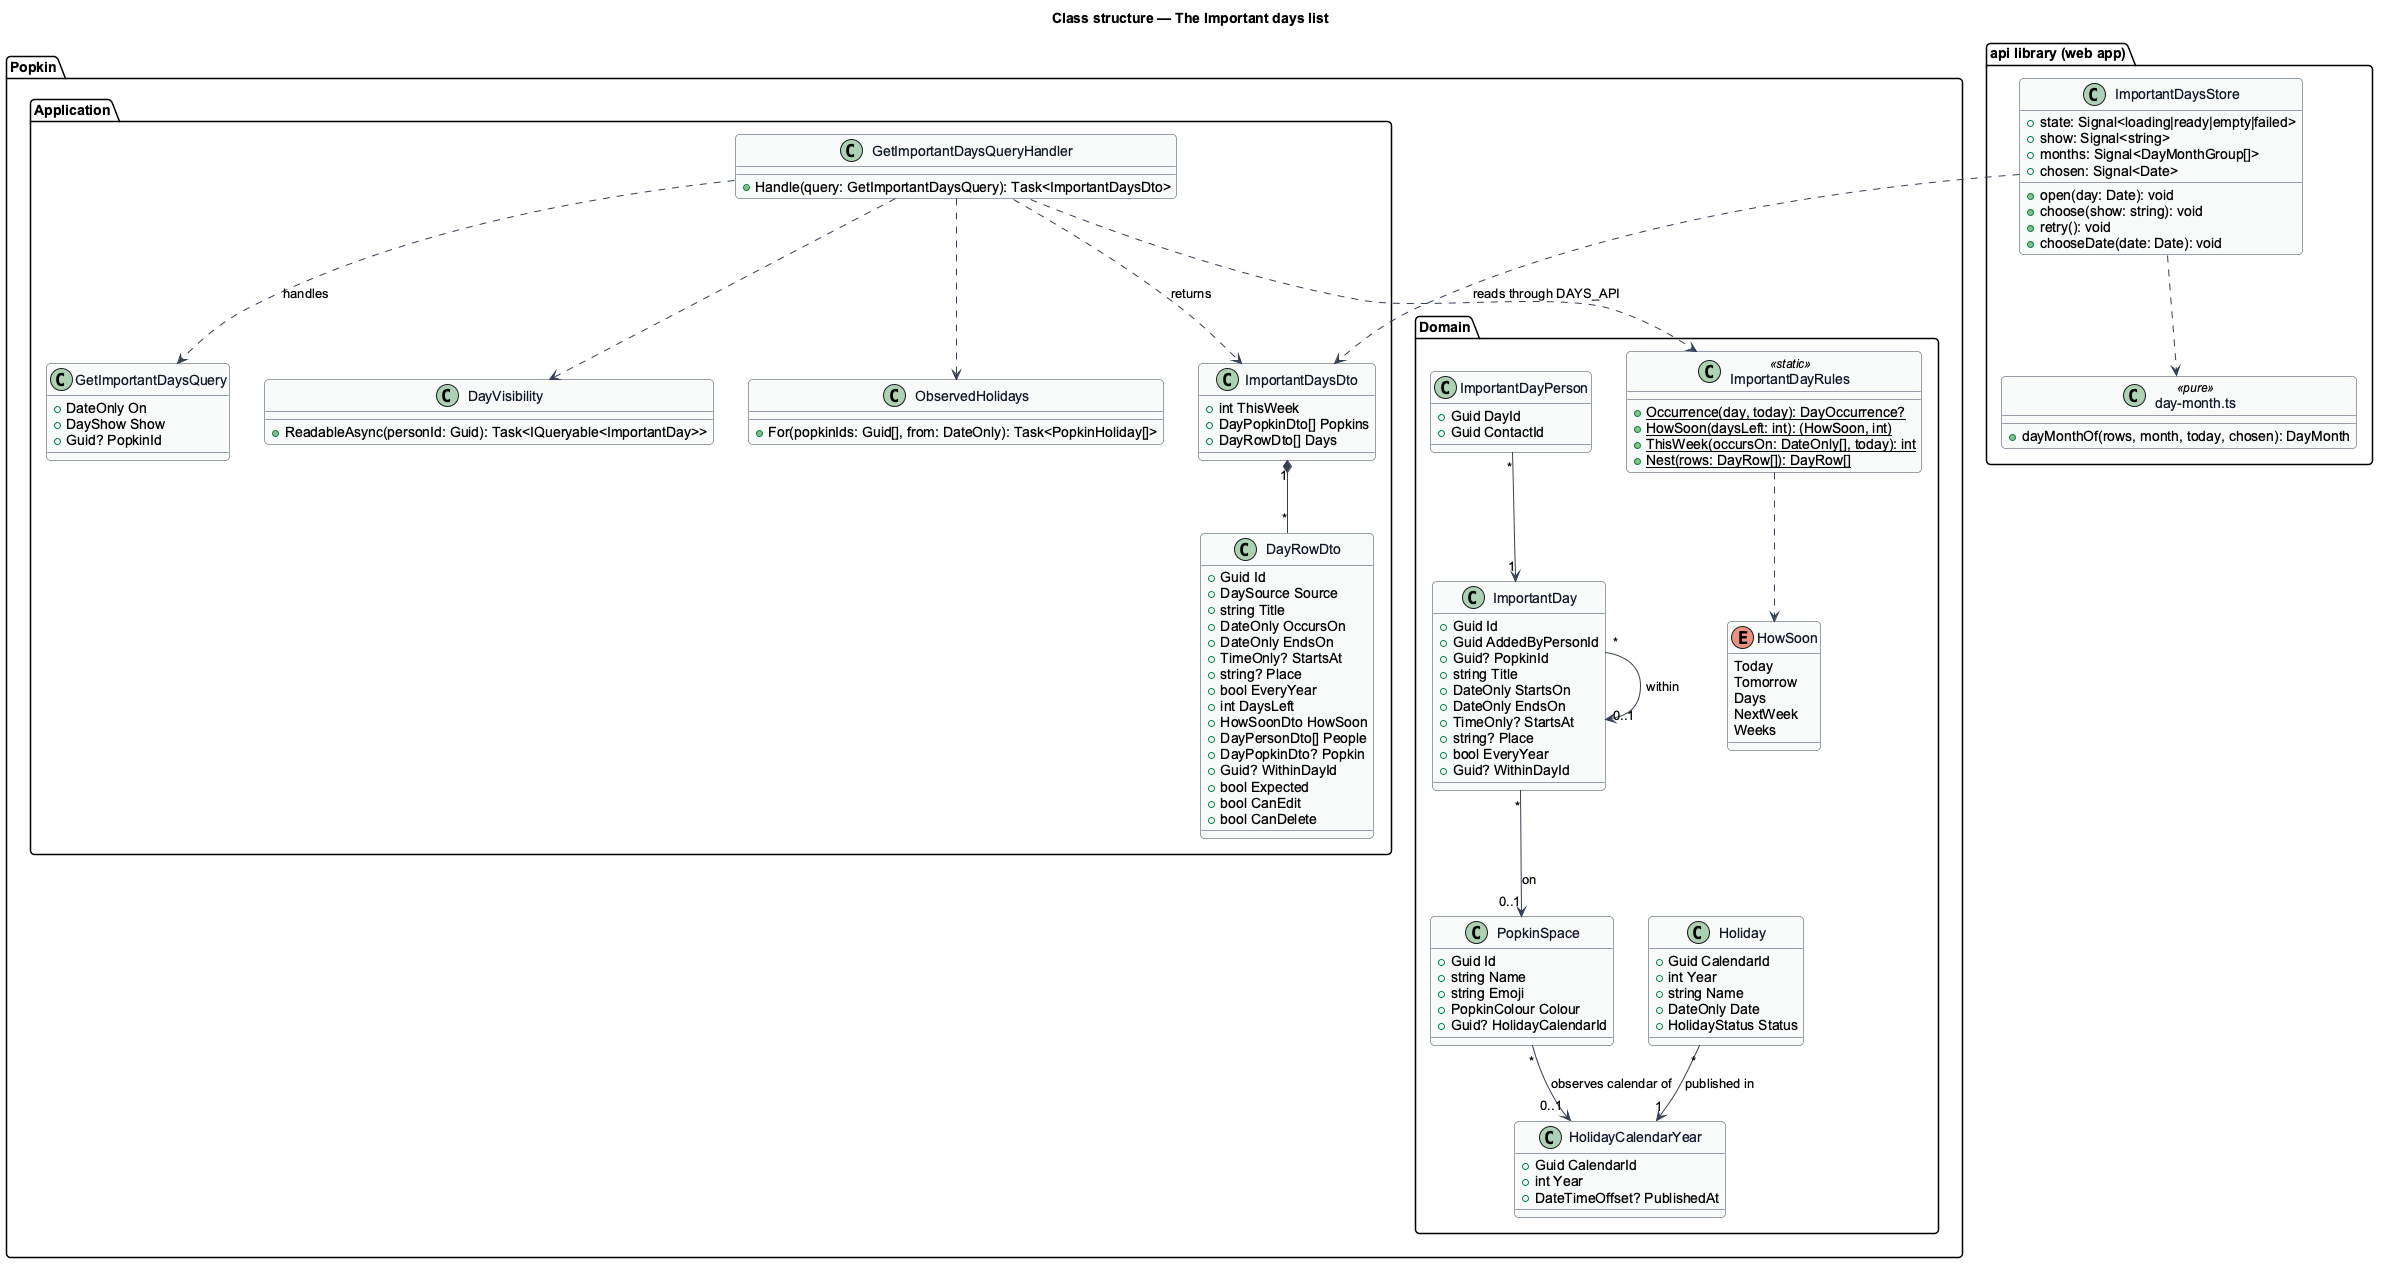

The diagram above was rendered by PlantUML. Its source (embedded in the PNG):
@startuml
skinparam backgroundColor #FFFFFF
skinparam shadowing false
skinparam roundcorner 8
skinparam defaultFontName Arial
skinparam ArrowColor #344054
skinparam class {
  BorderColor #344054
  FontColor #101828
  BackgroundColor #F9FAFB
}
title Class structure — The Important days list

package "Popkin.Domain" {
  class ImportantDay {
    +Guid Id
    +Guid AddedByPersonId
    +Guid? PopkinId
    +string Title
    +DateOnly StartsOn
    +DateOnly EndsOn
    +TimeOnly? StartsAt
    +string? Place
    +bool EveryYear
    +Guid? WithinDayId
  }
  class ImportantDayPerson {
    +Guid DayId
    +Guid ContactId
  }
  class Holiday {
    +Guid CalendarId
    +int Year
    +string Name
    +DateOnly Date
    +HolidayStatus Status
  }
  class HolidayCalendarYear {
    +Guid CalendarId
    +int Year
    +DateTimeOffset? PublishedAt
  }
  class PopkinSpace {
    +Guid Id
    +string Name
    +string Emoji
    +PopkinColour Colour
    +Guid? HolidayCalendarId
  }
  enum HowSoon {
    Today
    Tomorrow
    Days
    NextWeek
    Weeks
  }
  class ImportantDayRules <<static>> {
    +{static} Occurrence(day, today): DayOccurrence?
    +{static} HowSoon(daysLeft: int): (HowSoon, int)
    +{static} ThisWeek(occursOn: DateOnly[], today): int
    +{static} Nest(rows: DayRow[]): DayRow[]
  }
}
package "Popkin.Application" {
  class GetImportantDaysQuery {
    +DateOnly On
    +DayShow Show
    +Guid? PopkinId
  }
  class GetImportantDaysQueryHandler {
    +Handle(query: GetImportantDaysQuery): Task<ImportantDaysDto>
  }
  class DayVisibility {
    +ReadableAsync(personId: Guid): Task<IQueryable<ImportantDay>>
  }
  class ObservedHolidays {
    +For(popkinIds: Guid[], from: DateOnly): Task<PopkinHoliday[]>
  }
  class ImportantDaysDto {
    +int ThisWeek
    +DayPopkinDto[] Popkins
    +DayRowDto[] Days
  }
  class DayRowDto {
    +Guid Id
    +DaySource Source
    +string Title
    +DateOnly OccursOn
    +DateOnly EndsOn
    +TimeOnly? StartsAt
    +string? Place
    +bool EveryYear
    +int DaysLeft
    +HowSoonDto HowSoon
    +DayPersonDto[] People
    +DayPopkinDto? Popkin
    +Guid? WithinDayId
    +bool Expected
    +bool CanEdit
    +bool CanDelete
  }
}
package "api library (web app)" {
  class ImportantDaysStore {
    +state: Signal<loading|ready|empty|failed>
    +show: Signal<string>
    +months: Signal<DayMonthGroup[]>
    +chosen: Signal<Date>
    +open(day: Date): void
    +choose(show: string): void
    +retry(): void
    +chooseDate(date: Date): void
  }
  class "day-month.ts" as DayMonth <<pure>> {
    +dayMonthOf(rows, month, today, chosen): DayMonth
  }
}
ImportantDayPerson "*" --> "1" ImportantDay
ImportantDay "*" --> "0..1" PopkinSpace : on
ImportantDay "*" --> "0..1" ImportantDay : within
Holiday "*" --> "1" HolidayCalendarYear : published in
PopkinSpace "*" --> "0..1" HolidayCalendarYear : observes calendar of
ImportantDayRules ..> HowSoon
GetImportantDaysQueryHandler ..> GetImportantDaysQuery : handles
GetImportantDaysQueryHandler ..> DayVisibility
GetImportantDaysQueryHandler ..> ObservedHolidays
GetImportantDaysQueryHandler ..> ImportantDayRules
GetImportantDaysQueryHandler ..> ImportantDaysDto : returns
ImportantDaysDto "1" *-- "*" DayRowDto
ImportantDaysStore ..> ImportantDaysDto : reads through DAYS_API
ImportantDaysStore ..> DayMonth
@enduml